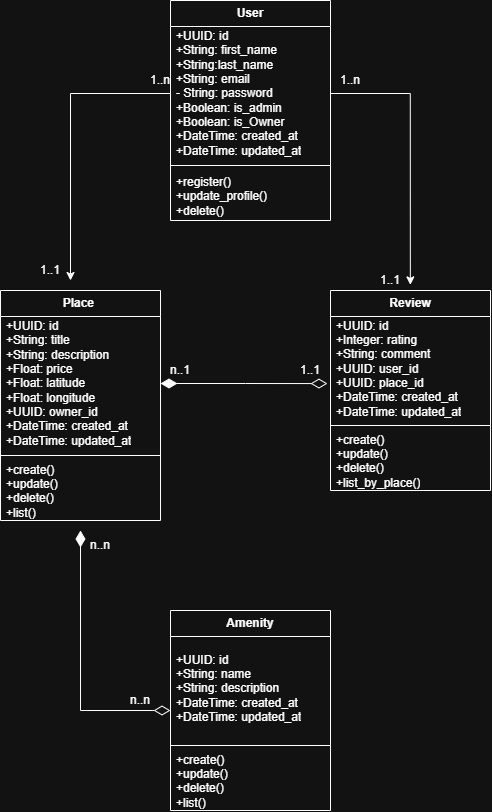

The diagram above was exported from draw.io. Its source (the exported page's mxGraphModel, read from the mxfile embedded in the PNG):
<mxGraphModel dx="1184" dy="891" grid="1" gridSize="10" guides="1" tooltips="1" connect="1" arrows="1" fold="1" page="1" pageScale="1" pageWidth="827" pageHeight="1169" math="0" shadow="0">
  <root>
    <mxCell id="0" />
    <mxCell id="1" parent="0" />
    <mxCell id="G6VvbIwQc4JGLs2zJP6P-9" parent="1" style="swimlane;fontStyle=1;align=center;verticalAlign=middle;childLayout=stackLayout;horizontal=1;startSize=26;horizontalStack=0;resizeParent=1;resizeParentMax=0;resizeLast=0;collapsible=1;marginBottom=0;whiteSpace=wrap;html=1;" value="User" vertex="1">
      <mxGeometry height="220" width="160" x="330" y="30" as="geometry" />
    </mxCell>
    <mxCell id="G6VvbIwQc4JGLs2zJP6P-47" edge="1" parent="G6VvbIwQc4JGLs2zJP6P-9" source="G6VvbIwQc4JGLs2zJP6P-10" style="edgeStyle=orthogonalEdgeStyle;rounded=0;orthogonalLoop=1;jettySize=auto;html=1;">
      <mxGeometry relative="1" as="geometry">
        <mxPoint x="-100" y="280" as="targetPoint" />
      </mxGeometry>
    </mxCell>
    <mxCell id="G6VvbIwQc4JGLs2zJP6P-10" parent="G6VvbIwQc4JGLs2zJP6P-9" style="text;strokeColor=none;fillColor=none;align=left;verticalAlign=middle;spacingLeft=4;spacingRight=4;overflow=hidden;rotatable=0;points=[[0,0.5],[1,0.5]];portConstraint=eastwest;whiteSpace=wrap;html=1;" value="&lt;div&gt;+UUID: id&lt;/div&gt;&lt;div&gt;+String: first_name&lt;/div&gt;&lt;div&gt;+String:last_name&lt;/div&gt;&lt;div&gt;+String: email&lt;/div&gt;&lt;div&gt;- String: password&lt;/div&gt;&lt;div&gt;+Boolean: is_admin&lt;/div&gt;&lt;div&gt;&lt;div&gt;+Boolean: is_Owner&lt;/div&gt;&lt;/div&gt;&lt;div&gt;+DateTime: created_at&lt;/div&gt;&lt;div&gt;+DateTime: updated_at&lt;/div&gt;" vertex="1">
      <mxGeometry height="134" width="160" y="26" as="geometry" />
    </mxCell>
    <mxCell id="G6VvbIwQc4JGLs2zJP6P-11" parent="G6VvbIwQc4JGLs2zJP6P-9" style="line;strokeWidth=1;fillColor=none;align=left;verticalAlign=middle;spacingTop=-1;spacingLeft=3;spacingRight=3;rotatable=0;labelPosition=right;points=[];portConstraint=eastwest;strokeColor=inherit;" value="" vertex="1">
      <mxGeometry height="10" width="160" y="160" as="geometry" />
    </mxCell>
    <mxCell id="G6VvbIwQc4JGLs2zJP6P-12" parent="G6VvbIwQc4JGLs2zJP6P-9" style="text;strokeColor=none;fillColor=none;align=left;verticalAlign=bottom;spacingLeft=4;spacingRight=4;overflow=hidden;rotatable=0;points=[[0,0.5],[1,0.5]];portConstraint=eastwest;whiteSpace=wrap;html=1;" value="&lt;div&gt;+register()&lt;/div&gt;&lt;div&gt;+update_profile()&lt;/div&gt;&lt;div&gt;+delete()&lt;/div&gt;" vertex="1">
      <mxGeometry height="50" width="160" y="170" as="geometry" />
    </mxCell>
    <mxCell id="G6VvbIwQc4JGLs2zJP6P-13" parent="1" style="swimlane;fontStyle=1;align=center;verticalAlign=middle;childLayout=stackLayout;horizontal=1;startSize=26;horizontalStack=0;resizeParent=1;resizeParentMax=0;resizeLast=0;collapsible=1;marginBottom=0;whiteSpace=wrap;html=1;" value="Place&amp;nbsp;" vertex="1">
      <mxGeometry height="230" width="160" x="160" y="320" as="geometry" />
    </mxCell>
    <mxCell id="G6VvbIwQc4JGLs2zJP6P-14" parent="G6VvbIwQc4JGLs2zJP6P-13" style="text;strokeColor=none;fillColor=none;align=left;verticalAlign=middle;spacingLeft=4;spacingRight=4;overflow=hidden;rotatable=0;points=[[0,0.5],[1,0.5]];portConstraint=eastwest;whiteSpace=wrap;html=1;" value="&lt;div&gt;+UUID: id&lt;/div&gt;&lt;div&gt;+String: title&lt;/div&gt;&lt;div&gt;+String: description&lt;/div&gt;&lt;div&gt;+Float: price&lt;/div&gt;&lt;div&gt;+Float: latitude&lt;/div&gt;&lt;div&gt;+Float: longitude&lt;/div&gt;&lt;div&gt;+UUID: owner_id&lt;/div&gt;&lt;div&gt;+DateTime: created_at&lt;/div&gt;&lt;div&gt;+DateTime: updated_at&lt;/div&gt;" vertex="1">
      <mxGeometry height="134" width="160" y="26" as="geometry" />
    </mxCell>
    <mxCell id="G6VvbIwQc4JGLs2zJP6P-15" parent="G6VvbIwQc4JGLs2zJP6P-13" style="line;strokeWidth=1;fillColor=none;align=left;verticalAlign=middle;spacingTop=-1;spacingLeft=3;spacingRight=3;rotatable=0;labelPosition=right;points=[];portConstraint=eastwest;strokeColor=inherit;" value="" vertex="1">
      <mxGeometry height="10" width="160" y="160" as="geometry" />
    </mxCell>
    <mxCell id="G6VvbIwQc4JGLs2zJP6P-16" parent="G6VvbIwQc4JGLs2zJP6P-13" style="text;strokeColor=none;fillColor=none;align=left;verticalAlign=middle;spacingLeft=4;spacingRight=4;overflow=hidden;rotatable=0;points=[[0,0.5],[1,0.5]];portConstraint=eastwest;whiteSpace=wrap;html=1;" value="&lt;div&gt;+create()&lt;/div&gt;&lt;div&gt;+update()&lt;/div&gt;&lt;div&gt;+delete()&lt;/div&gt;&lt;div&gt;+list()&lt;/div&gt;" vertex="1">
      <mxGeometry height="60" width="160" y="170" as="geometry" />
    </mxCell>
    <mxCell id="G6VvbIwQc4JGLs2zJP6P-17" parent="1" style="swimlane;fontStyle=1;align=center;verticalAlign=middle;childLayout=stackLayout;horizontal=1;startSize=26;horizontalStack=0;resizeParent=1;resizeParentMax=0;resizeLast=0;collapsible=1;marginBottom=0;whiteSpace=wrap;html=1;" value="Review" vertex="1">
      <mxGeometry height="200" width="160" x="490" y="320" as="geometry" />
    </mxCell>
    <mxCell id="G6VvbIwQc4JGLs2zJP6P-18" parent="G6VvbIwQc4JGLs2zJP6P-17" style="text;strokeColor=none;fillColor=none;align=left;verticalAlign=middle;spacingLeft=4;spacingRight=4;overflow=hidden;rotatable=0;points=[[0,0.5],[1,0.5]];portConstraint=eastwest;whiteSpace=wrap;html=1;" value="&lt;div&gt;+UUID: id&lt;/div&gt;&lt;div&gt;+Integer: rating&lt;/div&gt;&lt;div&gt;+String: comment&lt;/div&gt;&lt;div&gt;+UUID: user_id&lt;/div&gt;&lt;div&gt;+UUID: place_id&lt;/div&gt;&lt;div&gt;+DateTime: created_at&lt;/div&gt;&lt;div&gt;+DateTime: updated_at&lt;/div&gt;" vertex="1">
      <mxGeometry height="104" width="160" y="26" as="geometry" />
    </mxCell>
    <mxCell id="G6VvbIwQc4JGLs2zJP6P-19" parent="G6VvbIwQc4JGLs2zJP6P-17" style="line;strokeWidth=1;fillColor=none;align=left;verticalAlign=middle;spacingTop=-1;spacingLeft=3;spacingRight=3;rotatable=0;labelPosition=right;points=[];portConstraint=eastwest;strokeColor=inherit;" value="" vertex="1">
      <mxGeometry height="10" width="160" y="130" as="geometry" />
    </mxCell>
    <mxCell id="G6VvbIwQc4JGLs2zJP6P-20" parent="G6VvbIwQc4JGLs2zJP6P-17" style="text;strokeColor=none;fillColor=none;align=left;verticalAlign=middle;spacingLeft=4;spacingRight=4;overflow=hidden;rotatable=0;points=[[0,0.5],[1,0.5]];portConstraint=eastwest;whiteSpace=wrap;html=1;" value="&lt;div&gt;+create()&lt;/div&gt;&lt;div&gt;+update()&lt;/div&gt;&lt;div&gt;+delete()&lt;/div&gt;&lt;div&gt;+list_by_place()&lt;/div&gt;" vertex="1">
      <mxGeometry height="60" width="160" y="140" as="geometry" />
    </mxCell>
    <mxCell id="G6VvbIwQc4JGLs2zJP6P-46" edge="1" parent="1" source="G6VvbIwQc4JGLs2zJP6P-21" style="edgeStyle=orthogonalEdgeStyle;rounded=0;orthogonalLoop=1;jettySize=auto;html=1;endArrow=diamondThin;endFill=1;jumpSize=17;endSize=14;startArrow=diamondThin;startFill=0;startSize=14;">
      <mxGeometry relative="1" as="geometry">
        <mxPoint x="240" y="560" as="targetPoint" />
      </mxGeometry>
    </mxCell>
    <mxCell id="G6VvbIwQc4JGLs2zJP6P-21" parent="1" style="swimlane;fontStyle=1;align=center;verticalAlign=middle;childLayout=stackLayout;horizontal=1;startSize=26;horizontalStack=0;resizeParent=1;resizeParentMax=0;resizeLast=0;collapsible=1;marginBottom=0;whiteSpace=wrap;html=1;" value="Amenity" vertex="1">
      <mxGeometry height="200" width="160" x="330" y="640" as="geometry" />
    </mxCell>
    <mxCell id="G6VvbIwQc4JGLs2zJP6P-22" parent="G6VvbIwQc4JGLs2zJP6P-21" style="text;strokeColor=none;fillColor=none;align=left;verticalAlign=middle;spacingLeft=4;spacingRight=4;overflow=hidden;rotatable=0;points=[[0,0.5],[1,0.5]];portConstraint=eastwest;whiteSpace=wrap;html=1;" value="&lt;div&gt;+UUID: id&lt;/div&gt;&lt;div&gt;+String: name&lt;/div&gt;&lt;div&gt;+String: description&lt;/div&gt;&lt;div&gt;+DateTime: created_at&lt;/div&gt;&lt;div&gt;+DateTime: updated_at&lt;/div&gt;" vertex="1">
      <mxGeometry height="104" width="160" y="26" as="geometry" />
    </mxCell>
    <mxCell id="G6VvbIwQc4JGLs2zJP6P-23" parent="G6VvbIwQc4JGLs2zJP6P-21" style="line;strokeWidth=1;fillColor=none;align=left;verticalAlign=middle;spacingTop=-1;spacingLeft=3;spacingRight=3;rotatable=0;labelPosition=right;points=[];portConstraint=eastwest;strokeColor=inherit;" value="" vertex="1">
      <mxGeometry height="10" width="160" y="130" as="geometry" />
    </mxCell>
    <mxCell id="G6VvbIwQc4JGLs2zJP6P-24" parent="G6VvbIwQc4JGLs2zJP6P-21" style="text;strokeColor=none;fillColor=none;align=left;verticalAlign=middle;spacingLeft=4;spacingRight=4;overflow=hidden;rotatable=0;points=[[0,0.5],[1,0.5]];portConstraint=eastwest;whiteSpace=wrap;html=1;" value="&lt;div&gt;+create()&lt;/div&gt;&lt;div&gt;+update()&lt;/div&gt;&lt;div&gt;+delete()&lt;/div&gt;&lt;div&gt;+list()&lt;/div&gt;" vertex="1">
      <mxGeometry height="60" width="160" y="140" as="geometry" />
    </mxCell>
    <mxCell id="G6VvbIwQc4JGLs2zJP6P-45" edge="1" parent="1" source="G6VvbIwQc4JGLs2zJP6P-14" style="edgeStyle=orthogonalEdgeStyle;rounded=0;orthogonalLoop=1;jettySize=auto;html=1;entryX=-0.019;entryY=0.645;entryDx=0;entryDy=0;entryPerimeter=0;startArrow=diamondThin;startFill=1;endArrow=diamondThin;endFill=0;endSize=14;startSize=14;" target="G6VvbIwQc4JGLs2zJP6P-18">
      <mxGeometry relative="1" as="geometry" />
    </mxCell>
    <mxCell id="G6VvbIwQc4JGLs2zJP6P-48" edge="1" parent="1" source="G6VvbIwQc4JGLs2zJP6P-10" style="edgeStyle=orthogonalEdgeStyle;rounded=0;orthogonalLoop=1;jettySize=auto;html=1;entryX=0.499;entryY=-0.028;entryDx=0;entryDy=0;entryPerimeter=0;" target="G6VvbIwQc4JGLs2zJP6P-17">
      <mxGeometry relative="1" as="geometry" />
    </mxCell>
    <mxCell id="G6VvbIwQc4JGLs2zJP6P-49" parent="1" style="text;html=1;whiteSpace=wrap;strokeColor=none;fillColor=none;align=center;verticalAlign=middle;rounded=0;labelBackgroundColor=default;" value="n..1" vertex="1">
      <mxGeometry height="20" width="40" x="320" y="390" as="geometry" />
    </mxCell>
    <mxCell id="G6VvbIwQc4JGLs2zJP6P-69" parent="1" style="text;html=1;whiteSpace=wrap;strokeColor=none;fillColor=none;align=center;verticalAlign=middle;rounded=0;labelBackgroundColor=default;" value="1..1" vertex="1">
      <mxGeometry height="20" width="40" x="190" y="290" as="geometry" />
    </mxCell>
    <mxCell id="G6VvbIwQc4JGLs2zJP6P-72" parent="1" style="text;html=1;whiteSpace=wrap;strokeColor=none;fillColor=none;align=center;verticalAlign=middle;rounded=0;labelBackgroundColor=default;" value="1..n" vertex="1">
      <mxGeometry height="20" width="40" x="300" y="100" as="geometry" />
    </mxCell>
    <mxCell id="G6VvbIwQc4JGLs2zJP6P-73" parent="1" style="text;html=1;whiteSpace=wrap;strokeColor=none;fillColor=none;align=center;verticalAlign=middle;rounded=0;labelBackgroundColor=default;" value="n..n" vertex="1">
      <mxGeometry height="20" width="40" x="280" y="720" as="geometry" />
    </mxCell>
    <mxCell id="G6VvbIwQc4JGLs2zJP6P-74" parent="1" style="text;html=1;whiteSpace=wrap;strokeColor=none;fillColor=none;align=center;verticalAlign=middle;rounded=0;labelBackgroundColor=default;" value="n..n" vertex="1">
      <mxGeometry height="20" width="40" x="240" y="565" as="geometry" />
    </mxCell>
    <mxCell id="G6VvbIwQc4JGLs2zJP6P-78" parent="1" style="text;html=1;whiteSpace=wrap;strokeColor=none;fillColor=none;align=center;verticalAlign=middle;rounded=0;labelBackgroundColor=default;" value="1..n" vertex="1">
      <mxGeometry height="20" width="40" x="490" y="100" as="geometry" />
    </mxCell>
    <mxCell id="G6VvbIwQc4JGLs2zJP6P-80" parent="1" style="text;html=1;whiteSpace=wrap;strokeColor=none;fillColor=none;align=center;verticalAlign=middle;rounded=0;labelBackgroundColor=default;" value="1&lt;span style=&quot;background-color: light-dark(#ffffff, var(--ge-dark-color, #121212)); color: light-dark(rgb(0, 0, 0), rgb(255, 255, 255));&quot;&gt;..1&lt;/span&gt;" vertex="1">
      <mxGeometry height="20" width="40" x="530" y="300" as="geometry" />
    </mxCell>
    <mxCell id="G6VvbIwQc4JGLs2zJP6P-81" parent="1" style="text;html=1;whiteSpace=wrap;strokeColor=none;fillColor=none;align=center;verticalAlign=middle;rounded=0;labelBackgroundColor=default;" value="1&lt;span style=&quot;background-color: light-dark(#ffffff, var(--ge-dark-color, #121212)); color: light-dark(rgb(0, 0, 0), rgb(255, 255, 255));&quot;&gt;..1&lt;/span&gt;" vertex="1">
      <mxGeometry height="20" width="40" x="450" y="390" as="geometry" />
    </mxCell>
  </root>
</mxGraphModel>